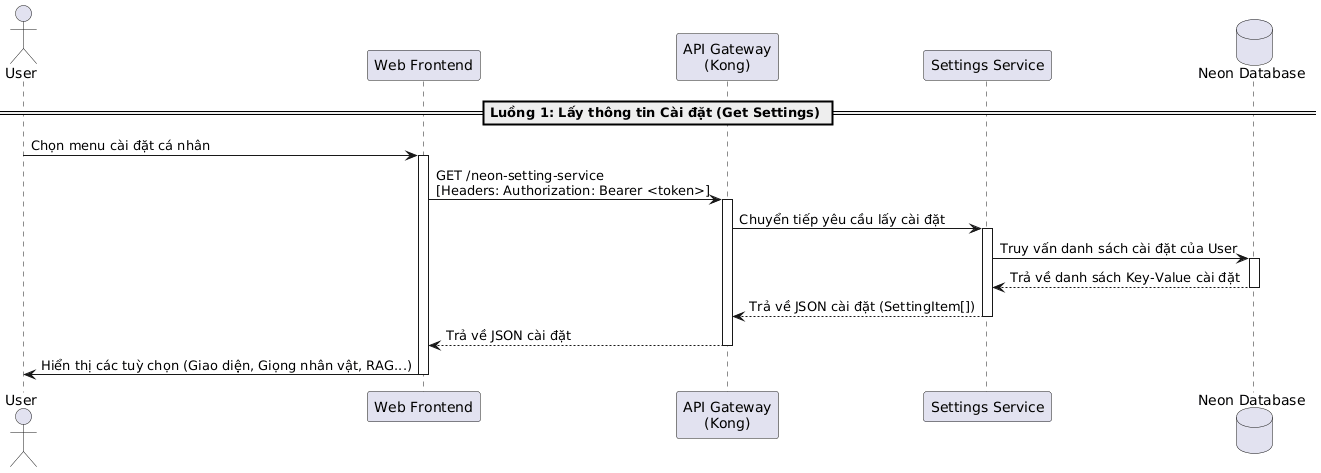

The diagram above was rendered by PlantUML. Its source (embedded in the PNG):
@startuml
actor "User" as User
participant "Web Frontend" as Frontend
participant "API Gateway\n(Kong)" as Kong
participant "Settings Service" as SettingsService
database "Neon Database" as DB

== Luồng 1: Lấy thông tin Cài đặt (Get Settings) ==
User -> Frontend: Chọn menu cài đặt cá nhân
activate Frontend

Frontend -> Kong: GET /neon-setting-service \n[Headers: Authorization: Bearer <token>]
activate Kong
Kong -> SettingsService: Chuyển tiếp yêu cầu lấy cài đặt
activate SettingsService
SettingsService -> DB: Truy vấn danh sách cài đặt của User
activate DB
DB --> SettingsService: Trả về danh sách Key-Value cài đặt
deactivate DB
SettingsService --> Kong: Trả về JSON cài đặt (SettingItem[])
deactivate SettingsService
Kong --> Frontend: Trả về JSON cài đặt
deactivate Kong

Frontend -> User: Hiển thị các tuỳ chọn (Giao diện, Giọng nhân vật, RAG...)
deactivate Frontend
@enduml